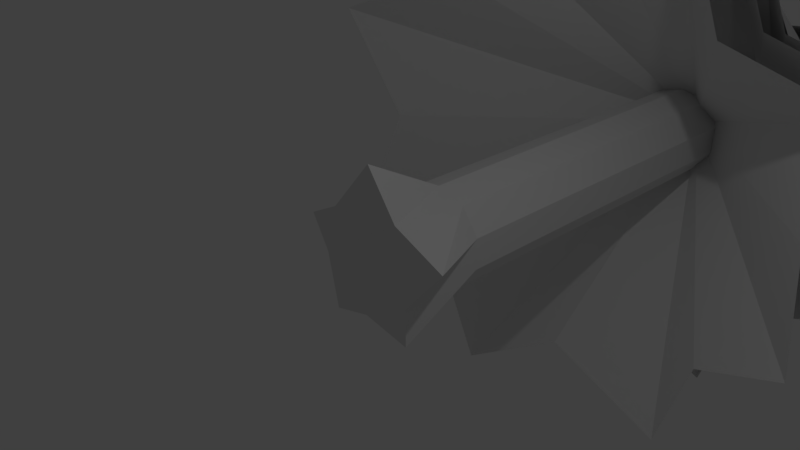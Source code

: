 # Source: Tree.blend  (saved by Blender 2.79.0; exported with 4.5.12 LTS)
import bpy
from mathutils import Matrix  # noqa: F401  (used for matrix-valued properties, if any)

bpy.ops.wm.read_factory_settings(use_empty=True)
scene = bpy.context.scene
scene.name = 'Scene'

# ---- collections
col_collection_1 = bpy.data.collections.new('Collection 1'); scene.collection.children.link(col_collection_1)

# ---- materials (node trees are filled in below, after node groups)
mat_material_001 = bpy.data.materials.new('Material.001')
mat_material_001.alpha_threshold = 0.0
mat_material_001.use_transparent_shadow = False
mat_material_001.roughness = 0.5
mat_material_001.specular_intensity = 0.5737
mat_material_002 = bpy.data.materials.new('Material.002')
mat_material_002.alpha_threshold = 0.0
mat_material_002.use_transparent_shadow = False
mat_material_002.roughness = 0.5
mat_material_002.specular_intensity = 0.0

# ---- material node trees

# ---- world
world_world = bpy.data.worlds.new('World'); scene.world = world_world
world_world.color = (0.05088, 0.05088, 0.05088)
world_world.use_sun_shadow = False
world_world.sun_shadow_jitter_overblur = 0.0
world_world.cycles.sampling_method = 'MANUAL'

# ---- cameras
cam_camera = bpy.data.cameras.new('Camera')
cam_camera.clip_end = 100.0
cam_camera.lens = 35.0
cam_camera.sensor_width = 32.0
cam_camera.sensor_height = 18.0
cam_camera.ortho_scale = 7.314
cam_camera.dof.focus_distance = 0.0
cam_camera.dof.aperture_fstop = 128.0

# ---- lights
light_lamp = bpy.data.lights.new('Lamp', 'POINT')
light_lamp.transmission_factor = 0.0
light_lamp.cutoff_distance = 30.0
light_lamp.energy = 100.0
light_lamp.shadow_buffer_clip_start = 1.001
light_lamp.shadow_soft_size = 0.1
light_lamp.shadow_maximum_resolution = 0.006
light_lamp.use_absolute_resolution = True

# ---- meshes
me_cone = bpy.data.meshes.new('Cone')
me_cone.from_pydata([(0.07188, 4.167, -3.255), (2.249, 3.929, -3.944), (2.558, 4.304, -2.59), (4.004, 4.0, -1.921), (3.726, 4.267, 0.008844), (4.394, 3.775, 1.945), (2.119, 4.217, 2.419), (1.657, 3.683, 4.409), (0.1424, 4.103, 3.956), (-2.142, 3.784, 4.035), (-2.752, 4.143, 2.683), (0.1434, 7.886, -0.08537), (-4.755, 3.751, 1.802), (-3.836, 4.16, -0.1042), (-4.371, 3.724, -2.104), (-2.578, 4.131, -2.814), (-1.579, 3.886, -4.243), (0.0776, 5.823, -3.001), (2.081, 5.538, -3.635), (2.365, 5.988, -2.39), (3.695, 5.622, -1.774), (3.439, 5.943, 0.001306), (4.054, 5.352, 1.783), (1.961, 5.883, 2.219), (1.536, 5.243, 4.049), (0.1425, 5.746, 3.633), (-1.959, 5.363, 3.705), (-2.52, 5.794, 2.462), (0.1434, 10.29, -0.08537), (-4.363, 5.324, 1.651), (-3.518, 5.815, -0.1027), (-4.01, 5.292, -1.942), (-2.36, 5.78, -2.596), (-1.441, 5.486, -3.91), (0.1219, 11.17, -1.036), (0.7752, 10.93, -1.243), (0.8679, 11.3, -0.8368), (1.301, 11.0, -0.636), (1.218, 11.27, -0.05711), (1.419, 10.77, 0.5237), (0.7359, 11.22, 0.666), (0.5975, 10.68, 1.263), (0.1431, 11.1, 1.127), (-0.5422, 10.78, 1.151), (-0.7251, 11.14, 0.7453), (0.1434, 14.89, -0.08537), (-1.326, 10.75, 0.4808), (-1.05, 11.16, -0.09103), (-1.211, 10.72, -0.6908), (-0.6731, 11.13, -0.9041), (-0.3732, 10.89, -1.333), (0.1091, 9.167, -1.607), (1.154, 8.929, -1.938), (1.303, 9.304, -1.288), (1.996, 9.0, -0.9665), (1.863, 9.267, -0.04015), (2.184, 8.775, 0.8892), (1.091, 9.217, 1.117), (0.87, 8.683, 2.072), (0.1429, 9.103, 1.854), (-0.9535, 8.784, 1.892), (-1.246, 9.143, 1.244), (0.1434, 12.89, -0.08537), (-2.208, 8.751, 0.8205), (-1.767, 9.16, -0.09442), (-2.024, 8.724, -1.054), (-1.163, 9.131, -1.395), (-0.6832, 8.886, -2.081), (0.08618, 7.167, -2.621), (1.828, 6.929, -3.172), (2.075, 7.304, -2.089), (3.232, 7.0, -1.554), (3.01, 7.267, -0.01), (3.544, 6.775, 1.539), (1.724, 7.217, 1.918), (1.354, 6.683, 3.51), (0.1426, 7.103, 3.148), (-1.685, 6.784, 3.211), (-2.173, 7.143, 2.13), (0.1434, 10.89, -0.08537), (-3.775, 6.751, 1.424), (-3.04, 7.16, -0.1005), (-3.468, 6.724, -1.7), (-2.034, 7.131, -2.269), (-1.234, 6.886, -3.411), (0.05675, -0.1135, -0.8502), (0.1434, 9.686, -0.8354), (0.8046, -0.1135, -0.9955), (0.5842, 9.686, -0.6921), (0.7941, -0.1135, -0.433), (0.8567, 9.686, -0.3171), (1.417, -0.1135, 0.3012), (0.8567, 9.686, 0.1464), (0.5648, -0.07415, 0.628), (0.5842, 9.686, 0.5214), (0.1299, -0.1135, 1.317), (0.1434, 9.686, 0.6646), (-0.3631, -0.2376, 0.6305), (-0.2975, 9.686, 0.5214), (-0.9892, -0.1135, 0.2907), (-0.5699, 9.686, 0.1464), (-0.7043, -0.1135, -0.193), (-0.5699, 9.686, -0.3171), (-0.5179, -0.1135, -0.9955), (-0.2975, 9.686, -0.6921), (0.1434, 1.111, -0.8354), (0.5842, 1.111, -0.6921), (0.8567, 1.111, -0.3171), (0.8567, 1.111, 0.1464), (0.5842, 1.111, 0.5214), (0.1434, 1.111, 0.6646), (-0.2975, 1.111, 0.5214), (-0.5699, 1.111, 0.1464), (-0.5699, 1.111, -0.3171), (-0.2975, 1.111, -0.6921)], [], [(0, 11, 1), (1, 11, 2), (2, 11, 3), (3, 11, 4), (4, 11, 5), (5, 11, 6), (6, 11, 7), (7, 11, 8), (8, 11, 9), (9, 11, 10), (10, 11, 12), (12, 11, 13), (13, 11, 14), (14, 11, 15), (15, 11, 16), (16, 11, 0), (17, 28, 18), (18, 28, 19), (19, 28, 20), (20, 28, 21), (21, 28, 22), (22, 28, 23), (23, 28, 24), (24, 28, 25), (25, 28, 26), (26, 28, 27), (27, 28, 29), (29, 28, 30), (30, 28, 31), (31, 28, 32), (32, 28, 33), (33, 28, 17), (34, 45, 35), (35, 45, 36), (36, 45, 37), (37, 45, 38), (38, 45, 39), (39, 45, 40), (40, 45, 41), (41, 45, 42), (42, 45, 43), (43, 45, 44), (44, 45, 46), (46, 45, 47), (47, 45, 48), (48, 45, 49), (49, 45, 50), (50, 45, 34), (51, 62, 52), (52, 62, 53), (53, 62, 54), (54, 62, 55), (55, 62, 56), (56, 62, 57), (57, 62, 58), (58, 62, 59), (59, 62, 60), (60, 62, 61), (61, 62, 63), (63, 62, 64), (64, 62, 65), (65, 62, 66), (66, 62, 67), (67, 62, 51), (68, 79, 69), (69, 79, 70), (70, 79, 71), (71, 79, 72), (72, 79, 73), (73, 79, 74), (74, 79, 75), (75, 79, 76), (76, 79, 77), (77, 79, 78), (78, 79, 80), (80, 79, 81), (81, 79, 82), (82, 79, 83), (83, 79, 84), (84, 79, 68), (105, 86, 88, 106), (106, 88, 90, 107), (107, 90, 92, 108), (108, 92, 94, 109), (109, 94, 96, 110), (110, 96, 98, 111), (111, 98, 100, 112), (112, 100, 102, 113), (88, 86, 104, 102, 100, 98, 96, 94, 92, 90), (113, 102, 104, 114), (114, 104, 86, 105), (85, 87, 89, 91, 93, 95, 97, 99, 101, 103), (103, 114, 105, 85), (101, 113, 114, 103), (99, 112, 113, 101), (97, 111, 112, 99), (95, 110, 111, 97), (93, 109, 110, 95), (91, 108, 109, 93), (89, 107, 108, 91), (87, 106, 107, 89), (85, 105, 106, 87)])
me_cone.polygons.foreach_set('material_index', [0, 0, 0, 0, 0, 0, 0, 0, 0, 0, 0, 0, 0, 0, 0, 0, 0, 0, 0, 0, 0, 0, 0, 0, 0, 0, 0, 0, 0, 0, 0, 0, 0, 0, 0, 0, 0, 0, 0, 0, 0, 0, 0, 0, 0, 0, 0, 0, 0, 0, 0, 0, 0, 0, 0, 0, 0, 0, 0, 0, 0, 0, 0, 0, 0, 0, 0, 0, 0, 0, 0, 0, 0, 0, 0, 0, 0, 0, 0, 0, 1, 1, 1, 1, 1, 1, 1, 1, 1, 1, 1, 1, 1, 1, 1, 1, 1, 1, 1, 1, 1, 1])
me_cone.materials.append(mat_material_001)
me_cone.materials.append(mat_material_002)
me_cone.use_remesh_preserve_volume = False
me_cone.use_remesh_preserve_attributes = False
me_cone.use_mirror_vertex_groups = False
me_cone.update()

# ---- objects
ob_tree = bpy.data.objects.new('Tree', me_cone)
ob_lamp = bpy.data.objects.new('Lamp', light_lamp)
ob_camera = bpy.data.objects.new('Camera', cam_camera)

# ---- transforms, parenting, visibility, modifiers, constraints
ob_tree.location = (0.0, 0.0, 0.0)
ob_tree.lineart.crease_threshold = 0.0
ob_lamp.location = (4.076, 1.005, 5.904)
ob_lamp.rotation_euler = (0.6503, 0.05522, 1.866)
ob_lamp.lock_rotations_4d = False
ob_lamp.empty_display_type = 'ARROWS'
ob_lamp.color = (0.0, 0.0, 0.0, 0.0)
ob_lamp.lineart.crease_threshold = 0.0
ob_camera.location = (7.481, -6.508, 5.344)
ob_camera.rotation_euler = (1.109, 0.0, 0.8149)
ob_camera.lock_rotations_4d = False
ob_camera.empty_display_type = 'ARROWS'
ob_camera.color = (0.0, 0.0, 0.0, 0.0)
ob_camera.display_type = 'WIRE'
ob_camera.lineart.crease_threshold = 0.0

# ---- collection membership
col_collection_1.objects.link(ob_tree)
col_collection_1.objects.link(ob_lamp)
col_collection_1.objects.link(ob_camera)

# ---- scene / render settings (as saved in the file)
scene.camera = ob_camera
scene.frame_start = 1; scene.frame_end = 250; scene.frame_set(1)
scene.render.engine = 'BLENDER_EEVEE_NEXT'
scene.render.resolution_percentage = 50
scene.render.dither_intensity = 0.0
scene.cycles.use_denoising = False
scene.cycles.samples = 128
scene.cycles.sampling_pattern = 'TABULATED_SOBOL'
scene.cycles.use_adaptive_sampling = False
scene.cycles.use_light_tree = False
scene.cycles.blur_glossy = 0.0
scene.cycles.sample_clamp_indirect = 0.0
scene.view_settings.view_transform = 'Standard'
bpy.context.view_layer.update()
